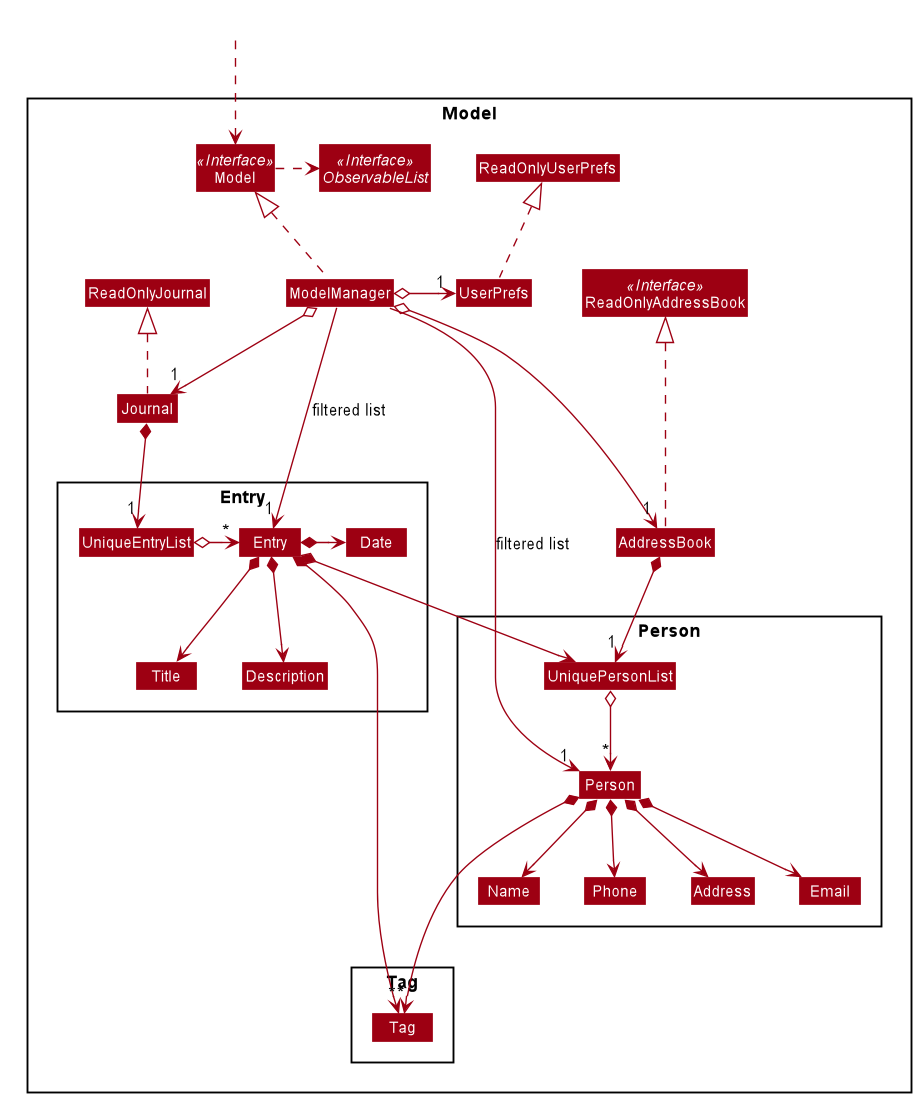

The diagram above was rendered by PlantUML. Its source (embedded in the PNG):
@startuml








skinparam BackgroundColor #FFFFFFF

skinparam Shadowing false

skinparam Class {
    FontColor #FFFFFF
    BorderThickness 1
    BorderColor #FFFFFF
    StereotypeFontColor #FFFFFF
    FontName Arial
}

skinparam Actor {
    BorderColor #000000
    Color #000000
    FontName Arial
}

skinparam Sequence {
    MessageAlign center
    BoxFontSize 15
    BoxPadding 0
    BoxFontColor #FFFFFF
    FontName Arial
}

skinparam Participant {
    FontColor #FFFFFFF
    Padding 20
}

skinparam MinClassWidth 50
skinparam ParticipantPadding 10
skinparam Shadowing false
skinparam DefaultTextAlignment center
skinparam packageStyle Rectangle

hide footbox
hide members
hide circle
skinparam arrowThickness 1.1
skinparam arrowColor #9D0012
skinparam classBackgroundColor #9D0012

Package Model <<Rectangle>>{
Interface ReadOnlyAddressBook <<Interface>>
Interface Model <<Interface>>
Interface ObservableList <<Interface>>
Class AddressBook
Class Journal
Class ReadOnlyAddressBook
Class ReadOnlyJournal
Class Model
Class ModelManager
Class UserPrefs
Class ReadOnlyUserPrefs

Package Person {
Class Person
Class Address
Class Email
Class Name
Class Phone
Class UniquePersonList
}

Package Entry {
Class UniqueEntryList
Class Entry
Class Title
Class Date
Class Description
}

Package Tag {
Class Tag
}
}

Class HiddenOutside #FFFFFF
HiddenOutside ..> Model

AddressBook .up..|> ReadOnlyAddressBook
Journal .up.|> ReadOnlyJournal


ModelManager .up.|> Model
Model .right.> ObservableList
ModelManager o--> "1" AddressBook
ModelManager o-left-> "1" UserPrefs
ModelManager o--> "1" Journal
UserPrefs .up.|> ReadOnlyUserPrefs

AddressBook *--> "1" UniquePersonList
UniquePersonList o--> "*" Person
Person *--> "*" Tag
Person *--> Name
Person *--> Phone
Person *--> Email
Person *--> Address

Journal *--> "1" UniqueEntryList
UniqueEntryList o-> "*" Entry
Entry *--> UniquePersonList
Entry *-----> "*" Tag
Entry *--> Title
Entry *--> Description
Entry *-> Date



Name -[hidden]right-> Phone
Phone -[hidden]right-> Address
Address -[hidden]right-> Email

ModelManager -->"1" Person : filtered list
ModelManager -->"1" Entry : filtered list
@enduml